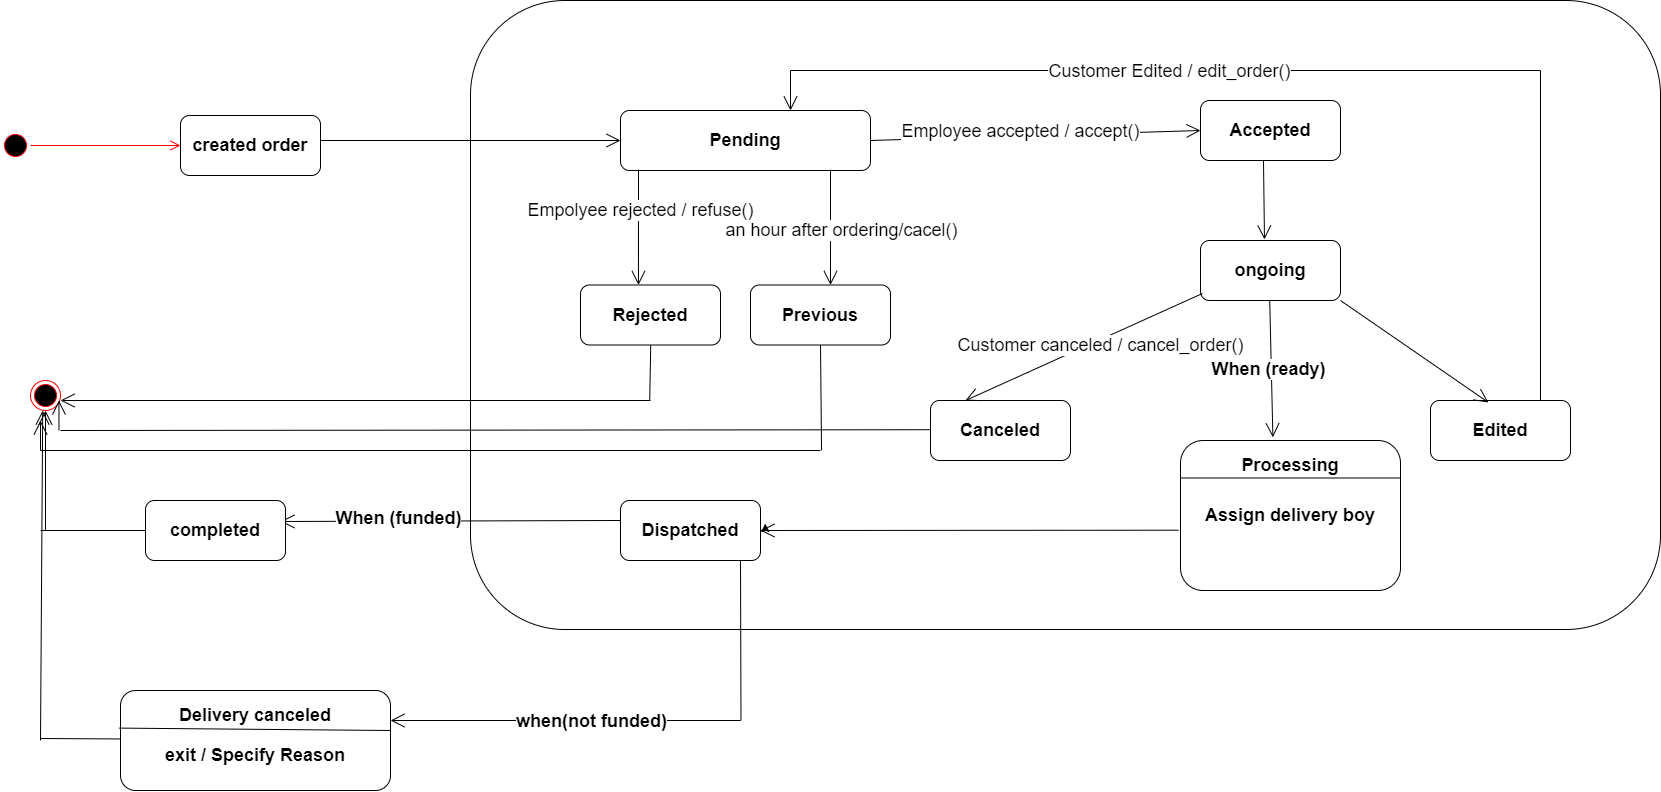

The diagram above was exported from draw.io. Its source (the exported page's mxGraphModel, read from the mxfile embedded in the PNG):
<mxGraphModel dx="1343" dy="720" grid="1" gridSize="10" guides="1" tooltips="1" connect="1" arrows="1" fold="1" page="1" pageScale="1" pageWidth="850" pageHeight="1100" math="0" shadow="0">
  <root>
    <mxCell id="0" />
    <mxCell id="1" parent="0" />
    <mxCell id="HaNlJHtVXujJ4fyS9kyJ-6" value="" style="ellipse;html=1;shape=startState;fillColor=#000000;strokeColor=#ff0000;" vertex="1" parent="1">
      <mxGeometry y="210" width="30" height="30" as="geometry" />
    </mxCell>
    <mxCell id="HaNlJHtVXujJ4fyS9kyJ-7" value="" style="edgeStyle=orthogonalEdgeStyle;html=1;verticalAlign=bottom;endArrow=open;endSize=8;strokeColor=#ff0000;rounded=0;entryX=0;entryY=0.5;entryDx=0;entryDy=0;" edge="1" source="HaNlJHtVXujJ4fyS9kyJ-6" parent="1" target="HaNlJHtVXujJ4fyS9kyJ-8">
      <mxGeometry relative="1" as="geometry">
        <mxPoint x="130" y="210" as="targetPoint" />
      </mxGeometry>
    </mxCell>
    <mxCell id="HaNlJHtVXujJ4fyS9kyJ-8" value="&lt;font style=&quot;font-size: 18px;&quot;&gt;&lt;b&gt;created order&lt;/b&gt;&lt;/font&gt;" style="rounded=1;whiteSpace=wrap;html=1;" vertex="1" parent="1">
      <mxGeometry x="180" y="195" width="140" height="60" as="geometry" />
    </mxCell>
    <mxCell id="HaNlJHtVXujJ4fyS9kyJ-9" value="" style="rounded=1;whiteSpace=wrap;html=1;" vertex="1" parent="1">
      <mxGeometry x="470" y="80" width="1190" height="629" as="geometry" />
    </mxCell>
    <mxCell id="HaNlJHtVXujJ4fyS9kyJ-12" value="" style="endArrow=open;endFill=1;endSize=12;html=1;rounded=0;entryX=0;entryY=0.5;entryDx=0;entryDy=0;" edge="1" parent="1" target="HaNlJHtVXujJ4fyS9kyJ-16">
      <mxGeometry width="160" relative="1" as="geometry">
        <mxPoint x="320" y="220" as="sourcePoint" />
        <mxPoint x="620" y="240" as="targetPoint" />
      </mxGeometry>
    </mxCell>
    <mxCell id="HaNlJHtVXujJ4fyS9kyJ-16" value="&lt;font style=&quot;font-size: 18px;&quot;&gt;&lt;b&gt;Pending&lt;/b&gt;&lt;/font&gt;" style="rounded=1;whiteSpace=wrap;html=1;" vertex="1" parent="1">
      <mxGeometry x="620" y="190" width="250" height="60" as="geometry" />
    </mxCell>
    <mxCell id="HaNlJHtVXujJ4fyS9kyJ-18" value="" style="endArrow=open;endFill=1;endSize=12;html=1;rounded=0;exitX=0.072;exitY=0.983;exitDx=0;exitDy=0;exitPerimeter=0;entryX=0.414;entryY=0;entryDx=0;entryDy=0;entryPerimeter=0;" edge="1" parent="1" source="HaNlJHtVXujJ4fyS9kyJ-16" target="HaNlJHtVXujJ4fyS9kyJ-19">
      <mxGeometry width="160" relative="1" as="geometry">
        <mxPoint x="439.5" y="240" as="sourcePoint" />
        <mxPoint x="439.5" y="300" as="targetPoint" />
      </mxGeometry>
    </mxCell>
    <mxCell id="HaNlJHtVXujJ4fyS9kyJ-102" value="&lt;font style=&quot;font-size: 18px;&quot;&gt;Empolyee rejected / refuse()&lt;/font&gt;" style="edgeLabel;html=1;align=center;verticalAlign=middle;resizable=0;points=[];" vertex="1" connectable="0" parent="HaNlJHtVXujJ4fyS9kyJ-18">
      <mxGeometry x="-0.3048" y="1" relative="1" as="geometry">
        <mxPoint as="offset" />
      </mxGeometry>
    </mxCell>
    <mxCell id="HaNlJHtVXujJ4fyS9kyJ-19" value="&lt;font style=&quot;font-size: 18px;&quot;&gt;&lt;b&gt;Rejected&lt;/b&gt;&lt;/font&gt;" style="rounded=1;whiteSpace=wrap;html=1;" vertex="1" parent="1">
      <mxGeometry x="580" y="364.5" width="140" height="60" as="geometry" />
    </mxCell>
    <mxCell id="HaNlJHtVXujJ4fyS9kyJ-28" value="&lt;font style=&quot;font-size: 18px;&quot;&gt;&lt;b&gt;Previous&lt;/b&gt;&lt;/font&gt;" style="rounded=1;whiteSpace=wrap;html=1;" vertex="1" parent="1">
      <mxGeometry x="750" y="364.5" width="140" height="60" as="geometry" />
    </mxCell>
    <mxCell id="HaNlJHtVXujJ4fyS9kyJ-30" value="&lt;font style=&quot;font-size: 18px;&quot;&gt;&lt;b&gt;Accepted&lt;/b&gt;&lt;/font&gt;" style="rounded=1;whiteSpace=wrap;html=1;" vertex="1" parent="1">
      <mxGeometry x="1200" y="180" width="140" height="60" as="geometry" />
    </mxCell>
    <mxCell id="HaNlJHtVXujJ4fyS9kyJ-32" value="" style="endArrow=open;endFill=1;endSize=12;html=1;rounded=0;entryX=0;entryY=0.5;entryDx=0;entryDy=0;exitX=1;exitY=0.5;exitDx=0;exitDy=0;" edge="1" parent="1" source="HaNlJHtVXujJ4fyS9kyJ-16" target="HaNlJHtVXujJ4fyS9kyJ-30">
      <mxGeometry width="160" relative="1" as="geometry">
        <mxPoint x="670" y="190" as="sourcePoint" />
        <mxPoint x="740" y="196" as="targetPoint" />
      </mxGeometry>
    </mxCell>
    <mxCell id="HaNlJHtVXujJ4fyS9kyJ-97" value="&lt;font style=&quot;font-size: 18px;&quot;&gt;Employee accepted / accept()&lt;/font&gt;" style="edgeLabel;html=1;align=center;verticalAlign=middle;resizable=0;points=[];" vertex="1" connectable="0" parent="HaNlJHtVXujJ4fyS9kyJ-32">
      <mxGeometry x="-0.096" y="5" relative="1" as="geometry">
        <mxPoint as="offset" />
      </mxGeometry>
    </mxCell>
    <mxCell id="HaNlJHtVXujJ4fyS9kyJ-33" value="" style="endArrow=none;html=1;rounded=0;exitX=0.295;exitY=0.715;exitDx=0;exitDy=0;exitPerimeter=0;entryX=0.5;entryY=1;entryDx=0;entryDy=0;" edge="1" parent="1" source="HaNlJHtVXujJ4fyS9kyJ-9" target="HaNlJHtVXujJ4fyS9kyJ-28">
      <mxGeometry width="50" height="50" relative="1" as="geometry">
        <mxPoint x="829" y="480" as="sourcePoint" />
        <mxPoint x="821" y="430" as="targetPoint" />
      </mxGeometry>
    </mxCell>
    <mxCell id="HaNlJHtVXujJ4fyS9kyJ-38" value="&lt;span style=&quot;font-size: 18px;&quot;&gt;&lt;b&gt;ongoing&lt;/b&gt;&lt;/span&gt;" style="rounded=1;whiteSpace=wrap;html=1;" vertex="1" parent="1">
      <mxGeometry x="1200" y="320" width="140" height="60" as="geometry" />
    </mxCell>
    <mxCell id="HaNlJHtVXujJ4fyS9kyJ-39" value="&lt;span style=&quot;font-size: 18px;&quot;&gt;&lt;b&gt;Canceled&lt;br&gt;&lt;/b&gt;&lt;/span&gt;" style="rounded=1;whiteSpace=wrap;html=1;" vertex="1" parent="1">
      <mxGeometry x="930" y="480" width="140" height="60" as="geometry" />
    </mxCell>
    <mxCell id="HaNlJHtVXujJ4fyS9kyJ-41" value="&lt;span style=&quot;font-size: 18px;&quot;&gt;&lt;b&gt;Edited&lt;/b&gt;&lt;/span&gt;" style="rounded=1;whiteSpace=wrap;html=1;" vertex="1" parent="1">
      <mxGeometry x="1430" y="480" width="140" height="60" as="geometry" />
    </mxCell>
    <mxCell id="HaNlJHtVXujJ4fyS9kyJ-42" value="" style="endArrow=open;endFill=1;endSize=12;html=1;rounded=0;entryX=0.25;entryY=0;entryDx=0;entryDy=0;exitX=0.014;exitY=0.883;exitDx=0;exitDy=0;exitPerimeter=0;" edge="1" parent="1" source="HaNlJHtVXujJ4fyS9kyJ-38" target="HaNlJHtVXujJ4fyS9kyJ-39">
      <mxGeometry width="160" relative="1" as="geometry">
        <mxPoint x="750" y="400" as="sourcePoint" />
        <mxPoint x="1010" y="400" as="targetPoint" />
      </mxGeometry>
    </mxCell>
    <mxCell id="HaNlJHtVXujJ4fyS9kyJ-106" value="&lt;font style=&quot;font-size: 18px;&quot;&gt;Customer canceled / cancel_order()&lt;/font&gt;" style="edgeLabel;html=1;align=center;verticalAlign=middle;resizable=0;points=[];" vertex="1" connectable="0" parent="HaNlJHtVXujJ4fyS9kyJ-42">
      <mxGeometry x="-0.1253" y="5" relative="1" as="geometry">
        <mxPoint x="-1" as="offset" />
      </mxGeometry>
    </mxCell>
    <mxCell id="HaNlJHtVXujJ4fyS9kyJ-44" value="" style="endArrow=open;endFill=1;endSize=12;html=1;rounded=0;entryX=0.414;entryY=0.033;entryDx=0;entryDy=0;exitX=1;exitY=1;exitDx=0;exitDy=0;entryPerimeter=0;" edge="1" parent="1" source="HaNlJHtVXujJ4fyS9kyJ-38" target="HaNlJHtVXujJ4fyS9kyJ-41">
      <mxGeometry width="160" relative="1" as="geometry">
        <mxPoint x="1350" y="330" as="sourcePoint" />
        <mxPoint x="1183" y="437" as="targetPoint" />
      </mxGeometry>
    </mxCell>
    <mxCell id="HaNlJHtVXujJ4fyS9kyJ-45" value="" style="endArrow=open;endFill=1;endSize=12;html=1;rounded=0;entryX=0.457;entryY=-0.017;entryDx=0;entryDy=0;exitX=0.45;exitY=1;exitDx=0;exitDy=0;exitPerimeter=0;entryPerimeter=0;" edge="1" parent="1" source="HaNlJHtVXujJ4fyS9kyJ-30" target="HaNlJHtVXujJ4fyS9kyJ-38">
      <mxGeometry width="160" relative="1" as="geometry">
        <mxPoint x="1000" y="240" as="sourcePoint" />
        <mxPoint x="1193" y="367" as="targetPoint" />
      </mxGeometry>
    </mxCell>
    <mxCell id="HaNlJHtVXujJ4fyS9kyJ-54" value="" style="endArrow=open;endFill=1;endSize=12;html=1;rounded=0;" edge="1" parent="1">
      <mxGeometry width="160" relative="1" as="geometry">
        <mxPoint x="790" y="150" as="sourcePoint" />
        <mxPoint x="790" y="190" as="targetPoint" />
      </mxGeometry>
    </mxCell>
    <mxCell id="HaNlJHtVXujJ4fyS9kyJ-59" value="" style="endArrow=none;html=1;rounded=0;" edge="1" parent="1">
      <mxGeometry width="50" height="50" relative="1" as="geometry">
        <mxPoint x="1540" y="480" as="sourcePoint" />
        <mxPoint x="1540" y="150" as="targetPoint" />
      </mxGeometry>
    </mxCell>
    <mxCell id="HaNlJHtVXujJ4fyS9kyJ-63" value="" style="endArrow=none;html=1;rounded=0;" edge="1" parent="1">
      <mxGeometry width="50" height="50" relative="1" as="geometry">
        <mxPoint x="790" y="150" as="sourcePoint" />
        <mxPoint x="1540" y="150" as="targetPoint" />
      </mxGeometry>
    </mxCell>
    <mxCell id="HaNlJHtVXujJ4fyS9kyJ-104" value="&lt;font style=&quot;font-size: 18px;&quot;&gt;Customer Edited / edit_order()&lt;br&gt;&lt;/font&gt;" style="edgeLabel;html=1;align=center;verticalAlign=middle;resizable=0;points=[];" vertex="1" connectable="0" parent="HaNlJHtVXujJ4fyS9kyJ-63">
      <mxGeometry x="0.0089" relative="1" as="geometry">
        <mxPoint as="offset" />
      </mxGeometry>
    </mxCell>
    <mxCell id="HaNlJHtVXujJ4fyS9kyJ-64" value="" style="ellipse;html=1;shape=endState;fillColor=#000000;strokeColor=#ff0000;" vertex="1" parent="1">
      <mxGeometry x="30" y="460" width="30" height="30" as="geometry" />
    </mxCell>
    <mxCell id="HaNlJHtVXujJ4fyS9kyJ-74" value="" style="endArrow=open;endFill=1;endSize=12;html=1;rounded=0;" edge="1" parent="1">
      <mxGeometry width="160" relative="1" as="geometry">
        <mxPoint x="740" y="800" as="sourcePoint" />
        <mxPoint x="390" y="800" as="targetPoint" />
      </mxGeometry>
    </mxCell>
    <mxCell id="HaNlJHtVXujJ4fyS9kyJ-120" value="&lt;font style=&quot;font-size: 18px;&quot;&gt;&lt;b&gt;when(not funded)&lt;/b&gt;&lt;/font&gt;" style="edgeLabel;html=1;align=center;verticalAlign=middle;resizable=0;points=[];" vertex="1" connectable="0" parent="HaNlJHtVXujJ4fyS9kyJ-74">
      <mxGeometry x="0.0766" y="-3" relative="1" as="geometry">
        <mxPoint x="38" y="3" as="offset" />
      </mxGeometry>
    </mxCell>
    <mxCell id="HaNlJHtVXujJ4fyS9kyJ-77" value="" style="endArrow=open;endFill=1;endSize=12;html=1;rounded=0;entryX=0.42;entryY=-0.021;entryDx=0;entryDy=0;entryPerimeter=0;" edge="1" parent="1" target="HaNlJHtVXujJ4fyS9kyJ-79">
      <mxGeometry width="160" relative="1" as="geometry">
        <mxPoint x="1269.23" y="380" as="sourcePoint" />
        <mxPoint x="1270.14" y="530" as="targetPoint" />
      </mxGeometry>
    </mxCell>
    <mxCell id="HaNlJHtVXujJ4fyS9kyJ-107" value="&lt;font style=&quot;font-size: 18px;&quot;&gt;&lt;b&gt;When (ready)&lt;/b&gt;&lt;/font&gt;" style="edgeLabel;html=1;align=center;verticalAlign=middle;resizable=0;points=[];" vertex="1" connectable="0" parent="HaNlJHtVXujJ4fyS9kyJ-77">
      <mxGeometry x="-0.0157" y="-4" relative="1" as="geometry">
        <mxPoint as="offset" />
      </mxGeometry>
    </mxCell>
    <mxCell id="HaNlJHtVXujJ4fyS9kyJ-79" value="&lt;font style=&quot;font-size: 18px;&quot;&gt;&lt;b&gt;Assign delivery boy&lt;/b&gt;&lt;/font&gt;" style="rounded=1;whiteSpace=wrap;html=1;" vertex="1" parent="1">
      <mxGeometry x="1180" y="520" width="220" height="150" as="geometry" />
    </mxCell>
    <mxCell id="HaNlJHtVXujJ4fyS9kyJ-80" value="" style="endArrow=none;html=1;rounded=0;exitX=0;exitY=0.25;exitDx=0;exitDy=0;entryX=1;entryY=0.25;entryDx=0;entryDy=0;" edge="1" parent="1" source="HaNlJHtVXujJ4fyS9kyJ-79" target="HaNlJHtVXujJ4fyS9kyJ-79">
      <mxGeometry width="50" height="50" relative="1" as="geometry">
        <mxPoint x="720" y="900" as="sourcePoint" />
        <mxPoint x="770" y="850" as="targetPoint" />
      </mxGeometry>
    </mxCell>
    <mxCell id="HaNlJHtVXujJ4fyS9kyJ-81" value="&lt;b&gt;&lt;font style=&quot;font-size: 18px;&quot;&gt;Processing&lt;/font&gt;&lt;/b&gt;" style="text;html=1;strokeColor=none;fillColor=none;align=center;verticalAlign=middle;whiteSpace=wrap;rounded=0;" vertex="1" parent="1">
      <mxGeometry x="1260" y="530" width="60" height="30" as="geometry" />
    </mxCell>
    <mxCell id="HaNlJHtVXujJ4fyS9kyJ-88" value="" style="endArrow=open;endFill=1;endSize=12;html=1;rounded=0;entryX=1;entryY=0.5;entryDx=0;entryDy=0;exitX=-0.009;exitY=0.598;exitDx=0;exitDy=0;exitPerimeter=0;" edge="1" parent="1" source="HaNlJHtVXujJ4fyS9kyJ-79" target="HaNlJHtVXujJ4fyS9kyJ-89">
      <mxGeometry width="160" relative="1" as="geometry">
        <mxPoint x="950" y="594" as="sourcePoint" />
        <mxPoint x="790" y="594" as="targetPoint" />
      </mxGeometry>
    </mxCell>
    <mxCell id="HaNlJHtVXujJ4fyS9kyJ-89" value="&lt;span style=&quot;font-size: 18px;&quot;&gt;&lt;b&gt;Dispatched&lt;/b&gt;&lt;/span&gt;" style="rounded=1;whiteSpace=wrap;html=1;" vertex="1" parent="1">
      <mxGeometry x="620" y="580" width="140" height="60" as="geometry" />
    </mxCell>
    <mxCell id="HaNlJHtVXujJ4fyS9kyJ-95" value="" style="endArrow=open;endFill=1;endSize=12;html=1;rounded=0;exitX=0;exitY=0.333;exitDx=0;exitDy=0;exitPerimeter=0;" edge="1" parent="1" source="HaNlJHtVXujJ4fyS9kyJ-89">
      <mxGeometry width="160" relative="1" as="geometry">
        <mxPoint x="590" y="600" as="sourcePoint" />
        <mxPoint x="280" y="601" as="targetPoint" />
      </mxGeometry>
    </mxCell>
    <mxCell id="HaNlJHtVXujJ4fyS9kyJ-116" value="&lt;font style=&quot;font-size: 18px;&quot;&gt;&lt;b&gt;When (funded)&lt;/b&gt;&lt;/font&gt;" style="edgeLabel;html=1;align=center;verticalAlign=middle;resizable=0;points=[];" vertex="1" connectable="0" parent="HaNlJHtVXujJ4fyS9kyJ-95">
      <mxGeometry x="0.3886" y="-3" relative="1" as="geometry">
        <mxPoint x="13" as="offset" />
      </mxGeometry>
    </mxCell>
    <mxCell id="HaNlJHtVXujJ4fyS9kyJ-100" value="" style="endArrow=open;endFill=1;endSize=12;html=1;rounded=0;exitX=0.56;exitY=0.987;exitDx=0;exitDy=0;exitPerimeter=0;" edge="1" parent="1">
      <mxGeometry width="160" relative="1" as="geometry">
        <mxPoint x="830" y="249.22000000000003" as="sourcePoint" />
        <mxPoint x="830" y="364.5" as="targetPoint" />
      </mxGeometry>
    </mxCell>
    <mxCell id="HaNlJHtVXujJ4fyS9kyJ-101" value="&lt;font style=&quot;font-size: 18px;&quot;&gt;an hour after ordering/cacel()&lt;/font&gt;" style="edgeLabel;html=1;align=center;verticalAlign=middle;resizable=0;points=[];" vertex="1" connectable="0" parent="HaNlJHtVXujJ4fyS9kyJ-100">
      <mxGeometry x="-0.096" y="5" relative="1" as="geometry">
        <mxPoint x="5" y="8" as="offset" />
      </mxGeometry>
    </mxCell>
    <mxCell id="HaNlJHtVXujJ4fyS9kyJ-105" style="edgeStyle=orthogonalEdgeStyle;rounded=0;orthogonalLoop=1;jettySize=auto;html=1;exitX=1;exitY=0.5;exitDx=0;exitDy=0;entryX=1.034;entryY=0.384;entryDx=0;entryDy=0;entryPerimeter=0;" edge="1" parent="1" source="HaNlJHtVXujJ4fyS9kyJ-89" target="HaNlJHtVXujJ4fyS9kyJ-89">
      <mxGeometry relative="1" as="geometry" />
    </mxCell>
    <mxCell id="HaNlJHtVXujJ4fyS9kyJ-117" value="&lt;span style=&quot;font-size: 18px;&quot;&gt;&lt;b&gt;completed&lt;/b&gt;&lt;/span&gt;" style="rounded=1;whiteSpace=wrap;html=1;" vertex="1" parent="1">
      <mxGeometry x="145" y="580" width="140" height="60" as="geometry" />
    </mxCell>
    <mxCell id="HaNlJHtVXujJ4fyS9kyJ-119" value="" style="endArrow=none;html=1;rounded=0;entryX=0.418;entryY=1;entryDx=0;entryDy=0;entryPerimeter=0;" edge="1" parent="1">
      <mxGeometry width="50" height="50" relative="1" as="geometry">
        <mxPoint x="740.48" y="800" as="sourcePoint" />
        <mxPoint x="740" y="640" as="targetPoint" />
      </mxGeometry>
    </mxCell>
    <mxCell id="HaNlJHtVXujJ4fyS9kyJ-121" value="" style="rounded=1;whiteSpace=wrap;html=1;" vertex="1" parent="1">
      <mxGeometry x="120" y="770" width="270" height="100" as="geometry" />
    </mxCell>
    <mxCell id="HaNlJHtVXujJ4fyS9kyJ-122" value="&lt;font style=&quot;font-size: 18px;&quot;&gt;&lt;b&gt;Delivery canceled&lt;/b&gt;&lt;/font&gt;" style="text;html=1;strokeColor=none;fillColor=none;align=center;verticalAlign=middle;whiteSpace=wrap;rounded=0;" vertex="1" parent="1">
      <mxGeometry x="170" y="780" width="170" height="30" as="geometry" />
    </mxCell>
    <mxCell id="HaNlJHtVXujJ4fyS9kyJ-123" value="" style="endArrow=none;html=1;rounded=0;exitX=-0.005;exitY=0.376;exitDx=0;exitDy=0;exitPerimeter=0;" edge="1" parent="1" source="HaNlJHtVXujJ4fyS9kyJ-121">
      <mxGeometry width="50" height="50" relative="1" as="geometry">
        <mxPoint x="110" y="810" as="sourcePoint" />
        <mxPoint x="390" y="810" as="targetPoint" />
      </mxGeometry>
    </mxCell>
    <mxCell id="HaNlJHtVXujJ4fyS9kyJ-124" value="&lt;font style=&quot;font-size: 18px;&quot;&gt;&lt;b&gt;exit / Specify Reason&lt;/b&gt;&lt;/font&gt;" style="text;html=1;strokeColor=none;fillColor=none;align=center;verticalAlign=middle;whiteSpace=wrap;rounded=0;" vertex="1" parent="1">
      <mxGeometry x="150" y="820" width="210" height="30" as="geometry" />
    </mxCell>
    <mxCell id="HaNlJHtVXujJ4fyS9kyJ-127" value="" style="endArrow=none;html=1;rounded=0;entryX=0.5;entryY=1;entryDx=0;entryDy=0;" edge="1" parent="1">
      <mxGeometry width="50" height="50" relative="1" as="geometry">
        <mxPoint x="649.23" y="479.5" as="sourcePoint" />
        <mxPoint x="650.23" y="424.5" as="targetPoint" />
      </mxGeometry>
    </mxCell>
    <mxCell id="HaNlJHtVXujJ4fyS9kyJ-133" value="" style="endArrow=open;endFill=1;endSize=12;html=1;rounded=0;" edge="1" parent="1">
      <mxGeometry width="160" relative="1" as="geometry">
        <mxPoint x="650" y="480" as="sourcePoint" />
        <mxPoint x="60" y="480" as="targetPoint" />
      </mxGeometry>
    </mxCell>
    <mxCell id="HaNlJHtVXujJ4fyS9kyJ-135" value="" style="endArrow=none;html=1;rounded=0;" edge="1" parent="1">
      <mxGeometry width="50" height="50" relative="1" as="geometry">
        <mxPoint x="40" y="530" as="sourcePoint" />
        <mxPoint x="820" y="530" as="targetPoint" />
      </mxGeometry>
    </mxCell>
    <mxCell id="HaNlJHtVXujJ4fyS9kyJ-136" value="" style="endArrow=open;endFill=1;endSize=12;html=1;rounded=0;" edge="1" parent="1">
      <mxGeometry width="160" relative="1" as="geometry">
        <mxPoint x="40" y="530" as="sourcePoint" />
        <mxPoint x="40" y="500" as="targetPoint" />
      </mxGeometry>
    </mxCell>
    <mxCell id="HaNlJHtVXujJ4fyS9kyJ-137" value="" style="endArrow=none;html=1;rounded=0;" edge="1" parent="1">
      <mxGeometry width="50" height="50" relative="1" as="geometry">
        <mxPoint x="60" y="510" as="sourcePoint" />
        <mxPoint x="930" y="509.23" as="targetPoint" />
      </mxGeometry>
    </mxCell>
    <mxCell id="HaNlJHtVXujJ4fyS9kyJ-138" value="" style="endArrow=open;endFill=1;endSize=12;html=1;rounded=0;" edge="1" parent="1">
      <mxGeometry width="160" relative="1" as="geometry">
        <mxPoint x="58.459999999999994" y="510" as="sourcePoint" />
        <mxPoint x="58.459999999999994" y="480" as="targetPoint" />
      </mxGeometry>
    </mxCell>
    <mxCell id="HaNlJHtVXujJ4fyS9kyJ-140" value="" style="endArrow=none;html=1;rounded=0;entryX=0;entryY=0.5;entryDx=0;entryDy=0;" edge="1" parent="1" target="HaNlJHtVXujJ4fyS9kyJ-117">
      <mxGeometry width="50" height="50" relative="1" as="geometry">
        <mxPoint x="40" y="610" as="sourcePoint" />
        <mxPoint x="135" y="609.46" as="targetPoint" />
      </mxGeometry>
    </mxCell>
    <mxCell id="HaNlJHtVXujJ4fyS9kyJ-141" value="" style="endArrow=open;endFill=1;endSize=12;html=1;rounded=0;entryX=0.5;entryY=1;entryDx=0;entryDy=0;" edge="1" parent="1" target="HaNlJHtVXujJ4fyS9kyJ-64">
      <mxGeometry width="160" relative="1" as="geometry">
        <mxPoint x="45" y="610" as="sourcePoint" />
        <mxPoint x="240" y="700" as="targetPoint" />
        <Array as="points" />
      </mxGeometry>
    </mxCell>
    <mxCell id="HaNlJHtVXujJ4fyS9kyJ-142" value="" style="endArrow=none;html=1;rounded=0;" edge="1" parent="1">
      <mxGeometry width="50" height="50" relative="1" as="geometry">
        <mxPoint x="40" y="818" as="sourcePoint" />
        <mxPoint x="120" y="818.46" as="targetPoint" />
      </mxGeometry>
    </mxCell>
    <mxCell id="HaNlJHtVXujJ4fyS9kyJ-143" value="" style="endArrow=open;endFill=1;endSize=12;html=1;rounded=0;entryX=0;entryY=1;entryDx=0;entryDy=0;" edge="1" parent="1">
      <mxGeometry width="160" relative="1" as="geometry">
        <mxPoint x="40" y="820" as="sourcePoint" />
        <mxPoint x="42.19339828221341" y="489.9966017177866" as="targetPoint" />
      </mxGeometry>
    </mxCell>
  </root>
</mxGraphModel>